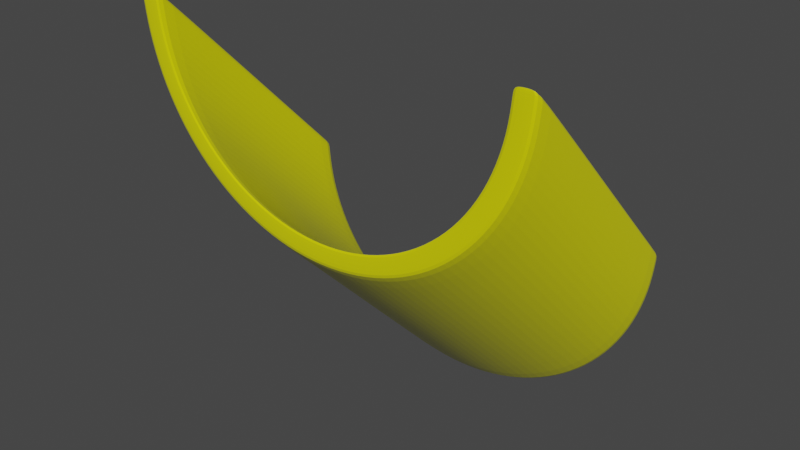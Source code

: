 # Source: pipe_incline_1.blend  (saved by Blender 2.90.8; exported with 4.5.12 LTS)
import bpy
from mathutils import Matrix  # noqa: F401  (used for matrix-valued properties, if any)

bpy.ops.wm.read_factory_settings(use_empty=True)
scene = bpy.context.scene
scene.name = 'Scene'

# ---- collections
col_collection = bpy.data.collections.new('Collection'); scene.collection.children.link(col_collection)

# ---- materials (node trees are filled in below, after node groups)
mat_material_002 = bpy.data.materials.new('Material.002')
mat_material_002.use_transparent_shadow = False

# ---- material node trees
mat_material_002.use_nodes = True; mat_material_002.node_tree.nodes.clear()
_N = mat_material_002.node_tree.nodes; _L = mat_material_002.node_tree.links
n0 = _N.new('ShaderNodeBsdfPrincipled'); n0.name = 'Principled BSDF'; n0.location = (10, 300)
n0.distribution = 'GGX'
n0.subsurface_method = 'BURLEY'
n0.inputs[0].default_value = (0.8, 0.786, 0.0, 1.0)
n0.inputs[2].default_value = 0.2536
n0.inputs[3].default_value = 1.45
n0.inputs[13].default_value = 0.7947
n0.inputs[27].default_value = (0.0, 0.0, 0.0, 1.0)
n0.inputs[28].default_value = 1.0
n1 = _N.new('ShaderNodeOutputMaterial'); n1.name = 'Material Output'; n1.location = (300, 300)
_L.new(n0.outputs[0], n1.inputs[0])
n1.is_active_output = True

# ---- world
world_world = bpy.data.worlds.new('World'); scene.world = world_world
world_world.use_nodes = True; world_world.node_tree.nodes.clear()
_N = world_world.node_tree.nodes; _L = world_world.node_tree.links
n0 = _N.new('ShaderNodeOutputWorld'); n0.name = 'World Output'; n0.location = (300, 300)
n1 = _N.new('ShaderNodeBackground'); n1.name = 'Background'; n1.location = (10, 300)
n1.inputs[0].default_value = (0.05088, 0.05088, 0.05088, 1.0)
_L.new(n1.outputs[0], n0.inputs[0])
n0.is_active_output = True
world_world.color = (0.05088, 0.05088, 0.05088)
world_world.use_sun_shadow = False
world_world.sun_shadow_jitter_overblur = 0.0

# ---- meshes
me_cylinder_001 = bpy.data.meshes.new('Cylinder.001')
me_cylinder_001.from_pydata([(0.0, -0.006864, -0.5067), (0.0, 1.0, 0.5035), (0.1951, -0.02608, -0.5067), (0.3827, -0.08298, -0.5067), (0.3827, 0.9239, 0.5035), (0.9808, 0.1951, 0.5035), (-0.9967, 0.03381, 0.5035), (-0.9967, -0.9731, -0.5067), (-0.8841, 0.02999, 0.5035), (-0.1731, 0.87, 0.5035), (0.6272, 0.6272, 0.5035), (0.8315, 0.5556, 0.5035), (-0.8841, -0.9769, -0.5067), (-0.9967, -0.9731, -0.4975), (-0.9808, 0.1951, 0.5035), (-0.4928, 0.7376, 0.5035), (0.3395, 0.8195, 0.5035), (-0.8315, 0.5556, 0.5035), (0.1951, 0.9808, 0.5035), (-0.8841, -0.9769, -0.4975), (0.5556, 0.8315, 0.5035), (0.7071, 0.7071, 0.5035), (0.9239, 0.3827, 0.5035), (-0.9967, 0.03381, 0.4966), (-0.8841, 0.02999, 0.4966), (0.9966, -0.9721, -0.5067), (-0.5556, 0.8315, 0.5035), (-0.3827, 0.9239, 0.5035), (0.884, 0.03082, 0.5035), (0.884, -0.976, -0.5067), (0.9966, 0.03475, 0.5035), (0.9966, -0.9721, -0.4975), (-1.0, 9.281e-07, 0.5035), (0.884, -0.976, -0.4975), (0.9966, 0.03475, 0.4966), (0.884, 0.03082, 0.4966), (-0.4928, 0.7376, 0.4966), (-0.7071, 0.7071, 0.5035), (-0.5556, -0.1754, -0.5067), (0.8195, 0.3395, 0.4966), (-0.3827, -0.08298, -0.5067), (0.4928, 0.7376, 0.4966), (0.87, 0.1731, 0.4966), (0.8871, 5.937e-08, 0.4966), (-0.87, 0.1731, 0.4966), (-0.9239, 0.3827, 0.5035), (-0.1951, 0.9808, 0.5035), (0.6272, 0.6272, 0.4966), (0.7376, 0.4928, 0.4966), (-0.8315, -0.4513, -0.5067), (-0.8195, 0.3395, 0.4966), (-0.9808, -0.8118, -0.5067), (0.0, 1.0, 0.4966), (-0.9239, -0.6242, -0.5067), (0.3395, 0.8195, 0.4966), (-0.1951, -0.02608, -0.5067), (1.849e-08, -0.1198, -0.5067), (0.1731, -0.1369, -0.5067), (0.3395, -0.1873, -0.5067), (-0.3395, 0.8195, 0.4966), (0.6272, -0.3796, -0.5067), (1.757e-07, 0.8871, 0.4966), (0.8195, -0.6674, -0.5067), (0.87, -0.8338, -0.5067), (-0.7376, 0.4928, 0.4966), (0.9808, -0.8118, -0.5067), (0.8315, -0.4513, -0.5067), (0.9239, 0.3827, 0.4966), (-0.8195, -0.6674, -0.5067), (0.7071, 0.7071, 0.4966), (0.5556, 0.8315, 0.4966), (-0.8315, 0.5556, 0.4966), (-0.9808, 0.1951, 0.4966), (0.8315, 0.5556, 0.4966), (-0.1951, 0.9808, 0.4966), (0.7376, -0.514, -0.5067), (-0.1731, -0.1369, -0.5067), (-0.9239, 0.3827, 0.4966), (0.9808, 0.1951, 0.4966), (0.4928, -0.2693, -0.5067), (-0.6272, 0.6272, 0.4966), (-0.87, -0.8338, -0.5067), (0.1731, 0.87, 0.4966), (-0.7376, -0.514, -0.5067), (-0.3827, 0.9239, 0.4966), (-0.4928, -0.2693, -0.5067), (-0.3395, -0.1873, -0.5067), (-0.5556, 0.8315, 0.4966), (-0.7071, 0.7071, 0.4966), (0.1731, 0.87, 0.5035), (-1.0, 9.281e-07, 0.4966), (0.4928, 0.7376, 0.5035), (1.0, 3.697e-08, 0.4966), (0.7376, 0.4928, 0.5035), (0.8195, 0.3395, 0.5035), (0.87, 0.1731, 0.5035), (0.3827, 0.9239, 0.4966), (-0.6272, -0.3796, -0.5067), (0.1951, 0.9808, 0.4966), (-0.8871, 8.566e-07, 0.4966), (-0.1731, 0.87, 0.4966), (-0.4928, -0.2693, -0.4975), (0.8195, -0.6674, -0.4975), (-0.7071, -0.2998, -0.5067), (-1.0, -1.007, -0.5067), (0.4928, -0.2693, -0.4975), (0.9239, -0.6242, -0.5067), (0.7071, -0.2998, -0.5067), (0.5556, -0.1754, -0.5067), (0.87, -0.8338, -0.4975), (0.8871, -1.007, -0.4975), (-0.87, -0.8338, -0.4975), (0.1951, -0.02608, -0.4975), (-0.87, 0.1731, 0.5035), (-0.8195, 0.3395, 0.5035), (0.3827, -0.08298, -0.4975), (-0.6272, 0.6272, 0.5035), (1.0, -1.007, -0.4975), (-0.3395, 0.8195, 0.5035), (-1.0, -1.007, -0.4975), (1.762e-07, 0.8871, 0.5035), (-0.7071, -0.2998, -0.4975), (-0.5556, -0.1754, -0.4975), (-0.3827, -0.08298, -0.4975), (0.1731, -0.1369, -0.4975), (-0.6272, -0.3796, -0.4975), (0.6272, -0.3796, -0.4975), (-0.7376, 0.4928, 0.5035), (-0.8871, 8.566e-07, 0.5035), (0.7376, -0.514, -0.4975), (-0.8195, -0.6674, -0.4975), (0.9808, -0.8118, -0.4975), (-0.8871, -1.007, -0.5067), (-0.9239, -0.6242, -0.4975), (-0.1951, -0.02608, -0.4975), (0.0, -0.006864, -0.4975), (0.3395, -0.1873, -0.4975), (-0.3395, -0.1873, -0.4975), (1.918e-08, -0.1198, -0.4975), (0.8871, 5.937e-08, 0.5035), (-0.7376, -0.514, -0.4975), (1.0, -1.007, -0.5067), (-0.8871, -1.007, -0.4975), (0.8315, -0.4513, -0.4975), (-0.9808, -0.8118, -0.4975), (-0.8315, -0.4513, -0.4975), (0.5556, -0.1754, -0.4975), (0.7071, -0.2998, -0.4975), (0.8871, -1.007, -0.5067), (0.9239, -0.6242, -0.4975), (-0.1731, -0.1369, -0.4975), (1.0, 3.702e-08, 0.5035)], [], [(99, 24, 8, 128), (142, 19, 24, 99), (67, 22, 5, 78), (90, 32, 6, 23), (88, 37, 26, 87), (74, 46, 1, 52), (104, 7, 12, 132), (41, 47, 10, 91), (59, 100, 9, 118), (119, 90, 23, 13), (24, 44, 113, 8), (132, 12, 19, 142), (113, 14, 6, 8), (104, 119, 13, 7), (151, 30, 28, 139), (109, 33, 35, 42), (131, 78, 34, 31), (65, 25, 29, 63), (42, 35, 28, 95), (78, 5, 30, 34), (63, 29, 33, 109), (65, 131, 31, 25), (149, 67, 78, 131), (121, 88, 87, 122), (77, 45, 17, 71), (134, 74, 52, 135), (105, 126, 47, 41), (82, 54, 16, 89), (116, 37, 17, 127), (15, 26, 37, 116), (118, 27, 26, 15), (9, 46, 27, 118), (120, 1, 46, 9), (89, 18, 1, 120), (4, 18, 89, 16), (10, 21, 20, 91), (93, 11, 21, 10), (22, 11, 93, 94), (30, 5, 95, 28), (71, 17, 37, 88), (84, 27, 46, 74), (80, 36, 15, 116), (36, 59, 118, 15), (137, 150, 100, 59), (48, 39, 94, 93), (39, 42, 95, 94), (19, 111, 44, 24), (51, 53, 68, 81), (54, 41, 91, 16), (53, 49, 83, 68), (47, 48, 93, 10), (0, 2, 57, 56), (49, 103, 97, 83), (100, 61, 120, 9), (2, 3, 58, 57), (103, 38, 85, 97), (44, 50, 114, 113), (3, 108, 79, 58), (38, 40, 86, 85), (50, 64, 127, 114), (108, 107, 60, 79), (40, 55, 76, 86), (133, 77, 71, 145), (107, 66, 75, 60), (55, 0, 56, 76), (124, 136, 54, 82), (66, 106, 62, 75), (145, 71, 88, 121), (106, 65, 63, 62), (123, 84, 74, 134), (125, 101, 36, 80), (101, 137, 59, 36), (73, 11, 22, 67), (129, 102, 39, 48), (23, 6, 14, 72), (102, 109, 42, 39), (87, 26, 27, 84), (7, 51, 81, 12), (136, 105, 41, 54), (126, 129, 48, 47), (119, 104, 132, 142), (150, 138, 61, 100), (111, 130, 50, 44), (117, 110, 148, 141), (130, 140, 64, 50), (143, 73, 67, 149), (13, 23, 72, 144), (122, 87, 84, 123), (140, 125, 80, 64), (138, 124, 82, 61), (144, 72, 77, 133), (147, 69, 73, 143), (146, 70, 69, 147), (115, 96, 70, 146), (112, 98, 96, 115), (135, 52, 98, 112), (32, 90, 99, 128), (151, 139, 43, 92), (33, 110, 43, 35), (31, 34, 92, 117), (106, 149, 131, 65), (103, 121, 122, 38), (55, 134, 135, 0), (79, 60, 126, 105), (86, 76, 150, 137), (12, 81, 111, 19), (53, 133, 145, 49), (57, 58, 136, 124), (49, 145, 121, 103), (127, 17, 45, 114), (114, 45, 14, 113), (40, 123, 134, 55), (97, 85, 101, 125), (85, 86, 137, 101), (75, 62, 102, 129), (62, 63, 109, 102), (58, 79, 105, 136), (60, 75, 129, 126), (64, 80, 116, 127), (61, 82, 89, 120), (72, 14, 45, 77), (95, 5, 22, 94), (91, 20, 4, 16), (69, 21, 11, 73), (70, 20, 21, 69), (96, 4, 20, 70), (98, 18, 4, 96), (52, 1, 18, 98), (8, 6, 32, 128), (76, 56, 138, 150), (81, 68, 130, 111), (68, 83, 140, 130), (66, 143, 149, 106), (7, 13, 144, 51), (38, 122, 123, 40), (90, 119, 142, 99), (92, 43, 110, 117), (83, 97, 125, 140), (25, 141, 148, 29), (56, 57, 124, 138), (51, 144, 133, 53), (35, 43, 139, 28), (34, 30, 151, 92), (107, 147, 143, 66), (108, 146, 147, 107), (3, 115, 146, 108), (2, 112, 115, 3), (0, 135, 112, 2), (29, 148, 110, 33), (25, 31, 117, 141)])
_uv = me_cylinder_001.uv_layers.new(name='UVMap')
_uv.uv.foreach_set('vector', [0.25, 0.5, 0.2446, 0.5, 0.2446, 0.5, 0.25, 0.5, 0.25, 0.5, 0.2446, 0.5, 0.2446, 0.5, 0.25, 0.5, 0.8125, 0.9984, 0.8125, 1.0, 0.7812, 1.0, 0.7812, 0.9984, 0.25, 0.9984, 0.25, 1.0, 0.2446, 1.0, 0.2446, 0.9984, 0.125, 0.9984, 0.125, 1.0, 0.09375, 1.0, 0.09375, 0.9984, 0.03125, 0.9984, 0.03125, 1.0, 0.0, 1.0, 0.0, 0.9984, 0.25, 0.5, 0.2446, 0.5, 0.2446, 0.5, 0.25, 0.5, 0.9063, 0.5, 0.875, 0.5, 0.875, 0.5, 0.9062, 0.5, 0.0625, 0.5, 0.03125, 0.5, 0.03125, 0.5, 0.0625, 0.5, 0.25, 0.5022, 0.25, 0.9984, 0.2446, 0.9984, 0.2446, 0.5022, 0.2446, 0.5, 0.2188, 0.5, 0.2188, 0.5, 0.2446, 0.5, 0.25, 0.5, 0.2446, 0.5, 0.2446, 0.5, 0.25, 0.5, 0.0, 0.0, 0.0, 0.0, 0.0, 0.0, 0.0, 0.0, 0.25, 0.5, 0.25, 0.5022, 0.2446, 0.5022, 0.2446, 0.5, 0.4845, 0.2565, 0.4846, 0.2637, 0.7556, 0.5, 0.75, 0.5, 0.7812, 0.5, 0.7556, 0.5, 0.7556, 0.5, 0.7812, 0.5, 0.7813, 0.5022, 0.7812, 0.9984, 0.7556, 0.9984, 0.7556, 0.5022, 0.7812, 0.5, 0.7553, 0.5, 0.7556, 0.5, 0.7812, 0.5, 0.7812, 0.5, 0.7556, 0.5, 0.7556, 0.5, 0.7812, 0.5, 0.7812, 0.9984, 0.7812, 1.0, 0.7556, 1.0, 0.7556, 0.9984, 0.7812, 0.5, 0.7556, 0.5, 0.7556, 0.5, 0.7812, 0.5, 0.7812, 0.5, 0.7813, 0.5022, 0.7556, 0.5022, 0.7553, 0.5, 0.8125, 0.5022, 0.8125, 0.9984, 0.7812, 0.9984, 0.7813, 0.5022, 0.125, 0.5022, 0.125, 0.9984, 0.09375, 0.9984, 0.09375, 0.5022, 0.1875, 0.9984, 0.1875, 1.0, 0.1562, 1.0, 0.1562, 0.9984, 0.03125, 0.5022, 0.03125, 0.9984, 0.0, 0.9984, 0.0, 0.5022, 0.9062, 0.5, 0.875, 0.5, 0.875, 0.5, 0.9063, 0.5, 0.9688, 0.5, 0.9375, 0.5, 0.9375, 0.5, 0.9688, 0.5, 0.0, 0.0, 0.0, 0.0, 0.0, 0.0, 0.0, 0.0, 0.0, 0.0, 0.0, 0.0, 0.0, 0.0, 0.0, 0.0, 0.0, 0.0, 0.0, 0.0, 0.0, 0.0, 0.0, 0.0, 0.0, 0.0, 0.0, 0.0, 0.0, 0.0, 0.0, 0.0, 0.0, 0.0, 0.0, 0.0, 0.0, 0.0, 0.0, 0.0, 0.0, 0.0, 0.0, 0.0, 0.0, 0.0, 0.0, 0.0, 0.9375, 1.0, 0.9688, 1.0, 0.9688, 0.5, 0.9375, 0.5, 0.0, 0.0, 0.0, 0.0, 0.0, 0.0, 0.0, 0.0, 0.0, 0.0, 0.0, 0.0, 0.0, 0.0, 0.0, 0.0, 0.4717, 0.3418, 0.4496, 0.3833, 0.8438, 0.5, 0.8125, 0.5, 0.4846, 0.2637, 0.4854, 0.2968, 0.7812, 0.5, 0.7556, 0.5, 0.1562, 0.9984, 0.1562, 1.0, 0.125, 1.0, 0.125, 0.9984, 0.0625, 0.9984, 0.0625, 1.0, 0.03125, 1.0, 0.03125, 0.9984, 0.125, 0.5, 0.09375, 0.5, 0.09375, 0.5, 0.125, 0.5, 0.09375, 0.5, 0.0625, 0.5, 0.0625, 0.5, 0.09375, 0.5, 0.0625, 0.5, 0.03125, 0.5, 0.03125, 0.5, 0.0625, 0.5, 0.8438, 0.5, 0.8125, 0.5, 0.8125, 0.5, 0.8438, 0.5, 0.8125, 0.5, 0.7812, 0.5, 0.7812, 0.5, 0.8125, 0.5, 0.2446, 0.5, 0.2188, 0.5, 0.2188, 0.5, 0.2446, 0.5, 0.2188, 0.5, 0.1875, 0.5, 0.1875, 0.5, 0.2188, 0.5, 0.9375, 0.5, 0.9063, 0.5, 0.9062, 0.5, 0.9375, 0.5, 0.1875, 0.5, 0.1562, 0.5, 0.1562, 0.5, 0.1875, 0.5, 0.875, 0.5, 0.8438, 0.5, 0.8438, 0.5, 0.875, 0.5, 1.0, 0.5, 0.9688, 0.5, 0.9688, 0.5, 1.0, 0.5, 0.1562, 0.5, 0.125, 0.5, 0.125, 0.5, 0.1562, 0.5, 0.03125, 0.5, 0.0, 0.5, 0.0, 0.5, 0.03125, 0.5, 0.9688, 0.5, 0.9375, 0.5, 0.9375, 0.5, 0.9688, 0.5, 0.125, 0.5, 0.09375, 0.5, 0.09375, 0.5, 0.125, 0.5, 0.2188, 0.5, 0.1875, 0.5, 0.1875, 0.5, 0.2188, 0.5, 0.9375, 0.5, 0.9062, 0.5, 0.9062, 0.5, 0.9375, 0.5, 0.09375, 0.5, 0.0625, 0.5, 0.0625, 0.5, 0.09375, 0.5, 0.1875, 0.5, 0.1562, 0.5, 0.1562, 0.5, 0.1875, 0.5, 0.9062, 0.5, 0.875, 0.5, 0.875, 0.5, 0.9062, 0.5, 0.0625, 0.5, 0.03125, 0.5, 0.03125, 0.5, 0.0625, 0.5, 0.1875, 0.5022, 0.1875, 0.9984, 0.1562, 0.9984, 0.1562, 0.5022, 0.875, 0.5, 0.8438, 0.5, 0.8438, 0.5, 0.875, 0.5, 0.03125, 0.5, 0.0, 0.5, 0.0, 0.5, 0.03125, 0.5, 0.9688, 0.5, 0.9375, 0.5, 0.9375, 0.5, 0.9688, 0.5, 0.8438, 0.5, 0.8125, 0.5, 0.8125, 0.5, 0.8438, 0.5, 0.1562, 0.5022, 0.1562, 0.9984, 0.125, 0.9984, 0.125, 0.5022, 0.8125, 0.5, 0.7812, 0.5, 0.7812, 0.5, 0.8125, 0.5, 0.0625, 0.5022, 0.0625, 0.9984, 0.03125, 0.9984, 0.03125, 0.5022, 0.125, 0.5, 0.09375, 0.5, 0.09375, 0.5, 0.125, 0.5, 0.09375, 0.5, 0.0625, 0.5, 0.0625, 0.5, 0.09375, 0.5, 0.8438, 0.9984, 0.8438, 1.0, 0.8125, 1.0, 0.8125, 0.9984, 0.8438, 0.5, 0.8125, 0.5, 0.8125, 0.5, 0.8438, 0.5, 0.2446, 0.9984, 0.2446, 1.0, 0.2188, 1.0, 0.2188, 0.9984, 0.8125, 0.5, 0.7812, 0.5, 0.7812, 0.5, 0.8125, 0.5, 0.09375, 0.9984, 0.09375, 1.0, 0.0625, 1.0, 0.0625, 0.9984, 0.2446, 0.5, 0.2188, 0.5, 0.2188, 0.5, 0.2446, 0.5, 0.9375, 0.5, 0.9062, 0.5, 0.9063, 0.5, 0.9375, 0.5, 0.875, 0.5, 0.8438, 0.5, 0.8438, 0.5, 0.875, 0.5, 0.2489, 0.4978, 0.25, 0.5, 0.25, 0.5, 0.2489, 0.4978, 0.03125, 0.5, 0.0, 0.5, 0.0, 0.5, 0.03125, 0.5, 0.2188, 0.5, 0.1875, 0.5, 0.1875, 0.5, 0.2188, 0.5, 0.7489, 0.4989, 0.75, 0.5, 0.75, 0.5, 0.75, 0.5, 0.1875, 0.5, 0.1563, 0.5, 0.1562, 0.5, 0.1875, 0.5, 0.8438, 0.5022, 0.8438, 0.9984, 0.8125, 0.9984, 0.8125, 0.5022, 0.2446, 0.5022, 0.2446, 0.9984, 0.2188, 0.9984, 0.2188, 0.5022, 0.09375, 0.5022, 0.09375, 0.9984, 0.0625, 0.9984, 0.0625, 0.5022, 0.1563, 0.5, 0.125, 0.5, 0.125, 0.5, 0.1562, 0.5, 1.0, 0.5, 0.9688, 0.5, 0.9688, 0.5, 1.0, 0.5, 0.2188, 0.5022, 0.2188, 0.9984, 0.1875, 0.9984, 0.1875, 0.5022, 0.875, 0.5022, 0.875, 0.9984, 0.8438, 0.9984, 0.8438, 0.5022, 0.9062, 0.5022, 0.9062, 0.9984, 0.875, 0.9984, 0.875, 0.5022, 0.9375, 0.5022, 0.9375, 0.9984, 0.9062, 0.9984, 0.9062, 0.5022, 0.9688, 0.5022, 0.9688, 0.9984, 0.9375, 0.9984, 0.9375, 0.5022, 1.0, 0.5022, 1.0, 0.9984, 0.9688, 0.9984, 0.9688, 0.5022, 0.0, 0.0, 0.0008177, 0.001635, 0.0008177, 0.001635, 0.0, 0.0, 0.49, 0.25, 0.75, 0.5, 0.75, 0.5, 0.4909, 0.2508, 0.7556, 0.5, 0.75, 0.5, 0.75, 0.5, 0.7556, 0.5, 0.7556, 0.5022, 0.7556, 0.9984, 0.75, 0.9984, 0.75, 0.5022, 0.8125, 0.5, 0.8125, 0.5022, 0.7813, 0.5022, 0.7812, 0.5, 0.125, 0.5, 0.125, 0.5022, 0.09375, 0.5022, 0.09375, 0.5, 0.03125, 0.5, 0.03125, 0.5022, 0.0, 0.5022, 0.0, 0.5, 0.9062, 0.5, 0.875, 0.5, 0.875, 0.5, 0.9062, 0.5, 0.0625, 0.5, 0.03125, 0.5, 0.03125, 0.5, 0.0625, 0.5, 0.2446, 0.5, 0.2188, 0.5, 0.2188, 0.5, 0.2446, 0.5, 0.1875, 0.5, 0.1875, 0.5022, 0.1562, 0.5022, 0.1562, 0.5, 0.9688, 0.5, 0.9375, 0.5, 0.9375, 0.5, 0.9688, 0.5, 0.1562, 0.5, 0.1562, 0.5022, 0.125, 0.5022, 0.125, 0.5, 0.0, 0.0, 0.0, 0.0, 0.0, 0.0, 0.0, 0.0, 0.0, 0.0, 0.0, 0.0, 0.0, 0.0, 0.0, 0.0, 0.0625, 0.5, 0.0625, 0.5022, 0.03125, 0.5022, 0.03125, 0.5, 0.125, 0.5, 0.09375, 0.5, 0.09375, 0.5, 0.125, 0.5, 0.09375, 0.5, 0.0625, 0.5, 0.0625, 0.5, 0.09375, 0.5, 0.8438, 0.5, 0.8125, 0.5, 0.8125, 0.5, 0.8438, 0.5, 0.8125, 0.5, 0.7812, 0.5, 0.7812, 0.5, 0.8125, 0.5, 0.9375, 0.5, 0.9062, 0.5, 0.9062, 0.5, 0.9375, 0.5, 0.875, 0.5, 0.8438, 0.5, 0.8438, 0.5, 0.875, 0.5, 0.1562, 0.5, 0.125, 0.5, 0.125, 0.5, 0.1562, 0.5, 1.0, 0.5, 0.9688, 0.5, 0.9688, 0.5, 1.0, 0.5, 0.2188, 0.9984, 0.2188, 1.0, 0.1875, 1.0, 0.1875, 0.9984, 0.0, 0.0, 0.0, 0.0, 0.0, 0.0, 0.0, 0.0, 0.0, 0.0, 0.0, 0.0, 0.0, 0.0, 0.0, 0.0, 0.875, 0.9984, 0.875, 1.0, 0.8438, 1.0, 0.8438, 0.9984, 0.9062, 0.9984, 0.9062, 1.0, 0.875, 1.0, 0.875, 0.9984, 0.9375, 0.9984, 0.9375, 1.0, 0.9062, 1.0, 0.9062, 0.9984, 0.9688, 0.9984, 0.9688, 1.0, 0.9375, 1.0, 0.9375, 0.9984, 1.0, 0.9984, 1.0, 1.0, 0.9688, 1.0, 0.9688, 0.9984, 0.0, 0.0, 0.0, 0.0, 0.0, 0.0, 0.0, 0.0, 0.03125, 0.5, 0.0, 0.5, 0.0, 0.5, 0.03125, 0.5, 0.2188, 0.5, 0.1875, 0.5, 0.1875, 0.5, 0.2188, 0.5, 0.1875, 0.5, 0.1562, 0.5, 0.1563, 0.5, 0.1875, 0.5, 0.8438, 0.5, 0.8438, 0.5022, 0.8125, 0.5022, 0.8125, 0.5, 0.2446, 0.5, 0.2446, 0.5022, 0.2188, 0.5022, 0.2188, 0.5, 0.09375, 0.5, 0.09375, 0.5022, 0.0625, 0.5022, 0.0625, 0.5, 0.0008177, 0.001635, 0.2489, 0.4978, 0.2489, 0.4978, 0.0008177, 0.001635, 0.4909, 0.2508, 0.75, 0.5, 0.75, 0.5, 0.7489, 0.4989, 0.1562, 0.5, 0.125, 0.5, 0.125, 0.5, 0.1563, 0.5, 0.7553, 0.5, 0.7494, 0.5, 0.75, 0.5, 0.7556, 0.5, 1.0, 0.5, 0.9688, 0.5, 0.9688, 0.5, 1.0, 0.5, 0.2188, 0.5, 0.2188, 0.5022, 0.1875, 0.5022, 0.1875, 0.5, 0.7556, 0.5, 0.75, 0.5, 0.75, 0.5, 0.7556, 0.5, 0.7556, 0.9984, 0.7556, 1.0, 0.75, 1.0, 0.75, 0.9984, 0.875, 0.5, 0.875, 0.5022, 0.8438, 0.5022, 0.8438, 0.5, 0.9062, 0.5, 0.9062, 0.5022, 0.875, 0.5022, 0.875, 0.5, 0.9375, 0.5, 0.9375, 0.5022, 0.9062, 0.5022, 0.9062, 0.5, 0.9688, 0.5, 0.9688, 0.5022, 0.9375, 0.5022, 0.9375, 0.5, 1.0, 0.5, 1.0, 0.5022, 0.9688, 0.5022, 0.9688, 0.5, 0.7556, 0.5, 0.75, 0.5, 0.75, 0.5, 0.7556, 0.5, 0.7553, 0.5, 0.7556, 0.5022, 0.75, 0.5022, 0.75, 0.5])
me_cylinder_001.materials.append(mat_material_002)
me_cylinder_001.use_remesh_fix_poles = True
me_cylinder_001.use_remesh_preserve_attributes = False
me_cylinder_001.use_mirror_vertex_groups = False
me_cylinder_001.update()

# ---- objects
ob_cylinder = bpy.data.objects.new('Cylinder', me_cylinder_001)

# ---- transforms, parenting, visibility, modifiers, constraints
ob_cylinder.location = (0.0, 0.0, 0.5)
ob_cylinder.rotation_euler = (-1.571, -0.0, 0.0)
ob_cylinder.scale = (0.5, 0.5, 0.5)
ob_cylinder.lineart.crease_threshold = 0.0
_m = ob_cylinder.modifiers.new('Subdivision', 'SUBSURF')
_m.uv_smooth = 'PRESERVE_CORNERS'
_m.levels = 4

# ---- collection membership
col_collection.objects.link(ob_cylinder)

# ---- scene / render settings (as saved in the file)
scene.frame_start = 1; scene.frame_end = 250; scene.frame_set(1)
scene.render.engine = 'BLENDER_EEVEE_NEXT'
scene.cycles.use_denoising = False
scene.cycles.samples = 128
scene.cycles.sampling_pattern = 'TABULATED_SOBOL'
scene.cycles.use_adaptive_sampling = False
scene.cycles.use_light_tree = False
scene.view_settings.view_transform = 'Filmic'
bpy.context.view_layer.update()

# ---- added for rendering (the .blend has no active camera and no usable light): camera, sun
cam_auto = bpy.data.cameras.new('AutoCamera')
cam_auto.lens = 50.0
cam_auto.sensor_width = 36.0
cam_auto.clip_end = 1000.0
ob_auto_camera = bpy.data.objects.new('AutoCamera', cam_auto)
scene.collection.objects.link(ob_auto_camera)
ob_auto_camera.location = (1.39153, -1.67062, 1.61494)
ob_auto_camera.rotation_euler = (1.09748, -7.21219e-08, 0.694738)
scene.camera = ob_auto_camera
light_auto_sun = bpy.data.lights.new('AutoSun', 'SUN')
light_auto_sun.energy = 3.0
light_auto_sun.angle = 0.0523599
ob_auto_sun = bpy.data.objects.new('AutoSun', light_auto_sun)
scene.collection.objects.link(ob_auto_sun)
ob_auto_sun.rotation_euler = (0.872665, 0.174533, 0.523599)
bpy.context.view_layer.update()
